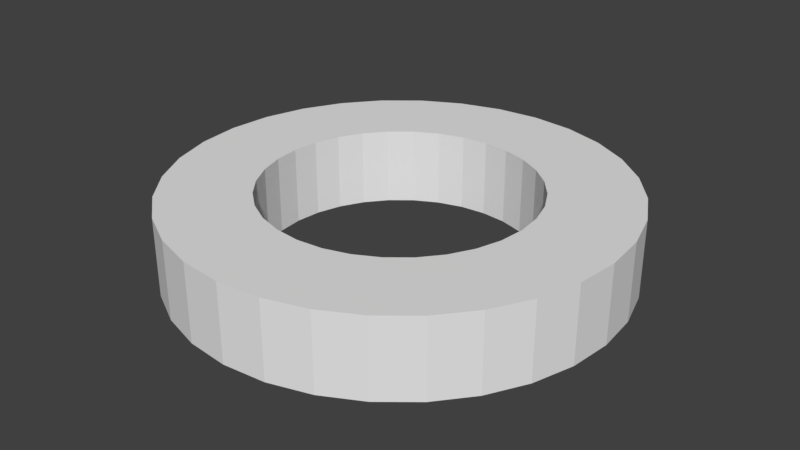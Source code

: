 # Source: donut.blend  (saved by Blender 2.78.0; exported with 4.5.12 LTS)
import bpy
from mathutils import Matrix  # noqa: F401  (used for matrix-valued properties, if any)

bpy.ops.wm.read_factory_settings(use_empty=True)
scene = bpy.context.scene
scene.name = 'Scene'

# ---- collections
col_collection_1 = bpy.data.collections.new('Collection 1'); scene.collection.children.link(col_collection_1)

# ---- world
world_world = bpy.data.worlds.new('World'); scene.world = world_world
world_world.color = (0.05088, 0.05088, 0.05088)
world_world.use_sun_shadow = False
world_world.sun_shadow_jitter_overblur = 0.0
world_world.cycles.sampling_method = 'MANUAL'

# ---- meshes
me_cylinder = bpy.data.meshes.new('Cylinder')
me_cylinder.from_pydata([(0.0, 1.0, -1.0), (0.0, 1.0, 1.0), (0.1951, 0.9808, -1.0), (0.1951, 0.9808, 1.0), (0.3827, 0.9239, -1.0), (0.3827, 0.9239, 1.0), (0.5556, 0.8315, -1.0), (0.5556, 0.8315, 1.0), (0.7071, 0.7071, -1.0), (0.7071, 0.7071, 1.0), (0.8315, 0.5556, -1.0), (0.8315, 0.5556, 1.0), (0.9239, 0.3827, -1.0), (0.9239, 0.3827, 1.0), (0.9808, 0.1951, -1.0), (0.9808, 0.1951, 1.0), (1.0, 7.55e-08, -1.0), (1.0, 7.55e-08, 1.0), (0.9808, -0.1951, -1.0), (0.9808, -0.1951, 1.0), (0.9239, -0.3827, -1.0), (0.9239, -0.3827, 1.0), (0.8315, -0.5556, -1.0), (0.8315, -0.5556, 1.0), (0.7071, -0.7071, -1.0), (0.7071, -0.7071, 1.0), (0.5556, -0.8315, -1.0), (0.5556, -0.8315, 1.0), (0.3827, -0.9239, -1.0), (0.3827, -0.9239, 1.0), (0.1951, -0.9808, -1.0), (0.1951, -0.9808, 1.0), (-3.258e-07, -1.0, -1.0), (-3.258e-07, -1.0, 1.0), (-0.1951, -0.9808, -1.0), (-0.1951, -0.9808, 1.0), (-0.3827, -0.9239, -1.0), (-0.3827, -0.9239, 1.0), (-0.5556, -0.8315, -1.0), (-0.5556, -0.8315, 1.0), (-0.7071, -0.7071, -1.0), (-0.7071, -0.7071, 1.0), (-0.8315, -0.5556, -1.0), (-0.8315, -0.5556, 1.0), (-0.9239, -0.3827, -1.0), (-0.9239, -0.3827, 1.0), (-0.9808, -0.1951, -1.0), (-0.9808, -0.1951, 1.0), (-1.0, 9.656e-07, -1.0), (-1.0, 9.656e-07, 1.0), (-0.9808, 0.1951, -1.0), (-0.9808, 0.1951, 1.0), (-0.9239, 0.3827, -1.0), (-0.9239, 0.3827, 1.0), (-0.8315, 0.5556, -1.0), (-0.8315, 0.5556, 1.0), (-0.7071, 0.7071, -1.0), (-0.7071, 0.7071, 1.0), (-0.5556, 0.8315, -1.0), (-0.5556, 0.8315, 1.0), (-0.3827, 0.9239, -1.0), (-0.3827, 0.9239, 1.0), (-0.1951, 0.9808, -1.0), (-0.1951, 0.9808, 1.0), (0.4987, -0.3332, 1.0), (0.4987, -0.3332, -1.0), (0.0, 0.5997, 1.0), (0.0, 0.5997, -1.0), (-0.117, 0.5882, 1.0), (-0.117, 0.5882, -1.0), (-0.2295, 0.5541, 1.0), (-0.2295, 0.5541, -1.0), (-0.5541, -0.2295, 1.0), (-0.5541, -0.2295, -1.0), (-0.4987, -0.3332, 1.0), (-0.4987, -0.3332, -1.0), (-0.5882, -0.117, 1.0), (-0.5882, -0.117, -1.0), (-0.4241, -0.4241, 1.0), (-0.4241, -0.4241, -1.0), (-0.117, -0.5882, 1.0), (-0.117, -0.5882, -1.0), (-1.954e-07, -0.5997, 1.0), (-1.954e-07, -0.5997, -1.0), (-0.2295, -0.5541, 1.0), (-0.2295, -0.5541, -1.0), (0.5882, 0.117, 1.0), (0.5882, 0.117, -1.0), (0.3332, 0.4987, 1.0), (0.3332, 0.4987, -1.0), (0.5997, 4.528e-08, 1.0), (0.5997, 4.528e-08, -1.0), (0.5541, 0.2295, 1.0), (0.5541, 0.2295, -1.0), (0.117, -0.5882, 1.0), (0.117, -0.5882, -1.0), (-0.4241, 0.4241, 1.0), (-0.4241, 0.4241, -1.0), (-0.3332, 0.4987, 1.0), (-0.3332, 0.4987, -1.0), (-0.4987, 0.3332, 1.0), (-0.4987, 0.3332, -1.0), (0.5882, -0.117, 1.0), (0.5882, -0.117, -1.0), (0.3332, -0.4987, 1.0), (0.3332, -0.4987, -1.0), (0.4241, -0.4241, 1.0), (0.4241, -0.4241, -1.0), (0.5541, -0.2295, 1.0), (0.5541, -0.2295, -1.0), (-0.5997, 5.791e-07, 1.0), (-0.5997, 5.791e-07, -1.0), (-0.3332, -0.4987, 1.0), (-0.3332, -0.4987, -1.0), (-0.5882, 0.117, 1.0), (-0.5882, 0.117, -1.0), (0.4241, 0.4241, 1.0), (0.4241, 0.4241, -1.0), (0.2295, -0.5541, 1.0), (0.2295, -0.5541, -1.0), (0.4987, 0.3332, 1.0), (0.4987, 0.3332, -1.0), (-0.5541, 0.2295, 1.0), (-0.5541, 0.2295, -1.0), (0.2295, 0.5541, 1.0), (0.2295, 0.5541, -1.0), (0.117, 0.5882, 1.0), (0.117, 0.5882, -1.0)], [], [(0, 1, 3, 2), (2, 3, 5, 4), (4, 5, 7, 6), (6, 7, 9, 8), (8, 9, 11, 10), (10, 11, 13, 12), (12, 13, 15, 14), (14, 15, 17, 16), (16, 17, 19, 18), (18, 19, 21, 20), (20, 21, 23, 22), (22, 23, 25, 24), (24, 25, 27, 26), (26, 27, 29, 28), (28, 29, 31, 30), (30, 31, 33, 32), (32, 33, 35, 34), (34, 35, 37, 36), (36, 37, 39, 38), (38, 39, 41, 40), (40, 41, 43, 42), (42, 43, 45, 44), (44, 45, 47, 46), (46, 47, 49, 48), (48, 49, 51, 50), (50, 51, 53, 52), (52, 53, 55, 54), (54, 55, 57, 56), (56, 57, 59, 58), (58, 59, 61, 60), (3, 1, 63, 61, 59, 57, 55, 53, 51, 49, 110, 114, 122, 100, 96, 98, 70, 68, 66, 126, 124, 88, 116, 120, 92, 86, 90, 17, 15, 13, 11, 9, 7, 5), (60, 61, 63, 62), (62, 63, 1, 0), (0, 2, 4, 6, 8, 10, 12, 14, 16, 91, 87, 93, 121, 117, 89, 125, 127, 67, 69, 71, 99, 97, 101, 123, 115, 111, 48, 50, 52, 54, 56, 58, 60, 62), (103, 102, 90, 91), (107, 106, 64, 65), (65, 64, 108, 109), (115, 114, 110, 111), (87, 86, 92, 93), (91, 90, 86, 87), (121, 120, 116, 117), (67, 66, 68, 69), (81, 80, 82, 83), (101, 100, 122, 123), (83, 82, 94, 95), (69, 68, 70, 71), (117, 116, 88, 89), (113, 112, 84, 85), (17, 90, 102, 108, 64, 106, 104, 118, 94, 82, 80, 84, 112, 78, 74, 72, 76, 110, 49, 47, 45, 43, 41, 39, 37, 35, 33, 31, 29, 27, 25, 23, 21, 19), (89, 88, 124, 125), (105, 104, 106, 107), (99, 98, 96, 97), (123, 122, 114, 115), (119, 118, 104, 105), (79, 78, 112, 113), (73, 72, 74, 75), (127, 126, 66, 67), (93, 92, 120, 121), (111, 110, 76, 77), (109, 108, 102, 103), (85, 84, 80, 81), (71, 70, 98, 99), (125, 124, 126, 127), (95, 94, 118, 119), (77, 76, 72, 73), (97, 96, 100, 101), (48, 111, 77, 73, 75, 79, 113, 85, 81, 83, 95, 119, 105, 107, 65, 109, 103, 91, 16, 18, 20, 22, 24, 26, 28, 30, 32, 34, 36, 38, 40, 42, 44, 46), (75, 74, 78, 79)])
me_cylinder.use_remesh_preserve_volume = False
me_cylinder.use_remesh_preserve_attributes = False
me_cylinder.use_mirror_vertex_groups = False
me_cylinder.update()

# ---- objects
ob_cylinder = bpy.data.objects.new('Cylinder', me_cylinder)

# ---- transforms, parenting, visibility, modifiers, constraints
ob_cylinder.location = (0.0, 0.0, 0.0)
ob_cylinder.scale = (2.978, 2.978, 0.519)
ob_cylinder.lineart.crease_threshold = 0.0

# ---- collection membership
col_collection_1.objects.link(ob_cylinder)

# ---- scene / render settings (as saved in the file)
scene.frame_start = 1; scene.frame_end = 250; scene.frame_set(1)
scene.render.engine = 'BLENDER_EEVEE_NEXT'
scene.render.resolution_percentage = 50
scene.render.dither_intensity = 0.0
scene.cycles.use_denoising = False
scene.cycles.samples = 128
scene.cycles.sampling_pattern = 'TABULATED_SOBOL'
scene.cycles.light_sampling_threshold = 0.0
scene.cycles.use_adaptive_sampling = False
scene.cycles.use_light_tree = False
scene.cycles.blur_glossy = 0.0
scene.cycles.sample_clamp_indirect = 0.0
scene.view_settings.view_transform = 'Standard'
bpy.context.view_layer.update()

# ---- added for rendering (the .blend has no active camera and no usable light): camera, sun
cam_auto = bpy.data.cameras.new('AutoCamera')
cam_auto.lens = 50.0
cam_auto.sensor_width = 36.0
cam_auto.clip_end = 1000.0
ob_auto_camera = bpy.data.objects.new('AutoCamera', cam_auto)
scene.collection.objects.link(ob_auto_camera)
ob_auto_camera.location = (7.85246, -9.42296, 6.28197)
ob_auto_camera.rotation_euler = (1.09748, -7.21219e-08, 0.694738)
scene.camera = ob_auto_camera
light_auto_sun = bpy.data.lights.new('AutoSun', 'SUN')
light_auto_sun.energy = 3.0
light_auto_sun.angle = 0.0523599
ob_auto_sun = bpy.data.objects.new('AutoSun', light_auto_sun)
scene.collection.objects.link(ob_auto_sun)
ob_auto_sun.rotation_euler = (0.872665, 0.174533, 0.523599)
bpy.context.view_layer.update()
